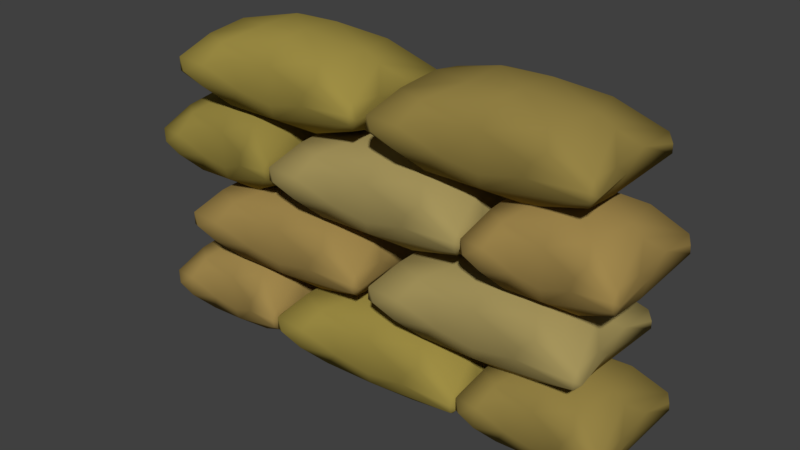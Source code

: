 # Source: Sandbag.blend  (saved by Blender 2.78.0; exported with 4.5.12 LTS)
import bpy
from mathutils import Matrix  # noqa: F401  (used for matrix-valued properties, if any)

bpy.ops.wm.read_factory_settings(use_empty=True)
scene = bpy.context.scene
scene.name = 'Scene'

# ---- collections
col_collection_1 = bpy.data.collections.new('Collection 1'); scene.collection.children.link(col_collection_1)

# ---- materials (node trees are filled in below, after node groups)
mat_material_005 = bpy.data.materials.new('Material.005')
mat_material_005.alpha_threshold = 0.0
mat_material_005.roughness = 0.5
mat_material_005.line_color = (0.0, 0.0, 0.0, 1.0)
mat_material_002 = bpy.data.materials.new('Material.002')
mat_material_002.alpha_threshold = 0.0
mat_material_002.roughness = 0.5
mat_material_002.line_color = (0.0, 0.0, 0.0, 1.0)
mat_material_003 = bpy.data.materials.new('Material.003')
mat_material_003.alpha_threshold = 0.0
mat_material_003.roughness = 0.5
mat_material_003.line_color = (0.0, 0.0, 0.0, 1.0)
mat_material_001 = bpy.data.materials.new('Material.001')
mat_material_001.alpha_threshold = 0.0
mat_material_001.roughness = 0.5
mat_material_001.line_color = (0.0, 0.0, 0.0, 1.0)
mat_material_004 = bpy.data.materials.new('Material.004')
mat_material_004.alpha_threshold = 0.0
mat_material_004.roughness = 0.5
mat_material_004.line_color = (0.0, 0.0, 0.0, 1.0)

# ---- material node trees
mat_material_005.use_nodes = True; mat_material_005.node_tree.nodes.clear()
_N = mat_material_005.node_tree.nodes; _L = mat_material_005.node_tree.links
n0 = _N.new('ShaderNodeOutputMaterial'); n0.name = 'Material Output'; n0.location = (300, 300)
n1 = _N.new('ShaderNodeBsdfDiffuse'); n1.name = 'Diffuse BSDF'; n1.location = (10, 300)
n1.inputs[0].default_value = (0.3506, 0.2412, 0.07385, 1.0)
_L.new(n1.outputs[0], n0.inputs[0])
n0.is_active_output = True
mat_material_002.use_nodes = True; mat_material_002.node_tree.nodes.clear()
_N = mat_material_002.node_tree.nodes; _L = mat_material_002.node_tree.links
n0 = _N.new('ShaderNodeOutputMaterial'); n0.name = 'Material Output'; n0.location = (300, 300)
n1 = _N.new('ShaderNodeBsdfDiffuse'); n1.name = 'Diffuse BSDF'; n1.location = (10, 300)
n1.inputs[0].default_value = (0.3032, 0.2264, 0.05984, 1.0)
_L.new(n1.outputs[0], n0.inputs[0])
n0.is_active_output = True
mat_material_003.use_nodes = True; mat_material_003.node_tree.nodes.clear()
_N = mat_material_003.node_tree.nodes; _L = mat_material_003.node_tree.links
n0 = _N.new('ShaderNodeOutputMaterial'); n0.name = 'Material Output'; n0.location = (300, 300)
n1 = _N.new('ShaderNodeBsdfDiffuse'); n1.name = 'Diffuse BSDF'; n1.location = (10, 300)
n1.inputs[0].default_value = (0.2957, 0.2317, 0.05134, 1.0)
_L.new(n1.outputs[0], n0.inputs[0])
n0.is_active_output = True
mat_material_001.use_nodes = True; mat_material_001.node_tree.nodes.clear()
_N = mat_material_001.node_tree.nodes; _L = mat_material_001.node_tree.links
n0 = _N.new('ShaderNodeOutputMaterial'); n0.name = 'Material Output'; n0.location = (300, 300)
n1 = _N.new('ShaderNodeBsdfDiffuse'); n1.name = 'Diffuse BSDF'; n1.location = (10, 300)
n1.inputs[0].default_value = (0.3424, 0.268, 0.0586, 1.0)
_L.new(n1.outputs[0], n0.inputs[0])
n0.is_active_output = True
mat_material_004.use_nodes = True; mat_material_004.node_tree.nodes.clear()
_N = mat_material_004.node_tree.nodes; _L = mat_material_004.node_tree.links
n0 = _N.new('ShaderNodeOutputMaterial'); n0.name = 'Material Output'; n0.location = (300, 300)
n1 = _N.new('ShaderNodeBsdfDiffuse'); n1.name = 'Diffuse BSDF'; n1.location = (10, 300)
n1.inputs[0].default_value = (0.3757, 0.2966, 0.1066, 1.0)
_L.new(n1.outputs[0], n0.inputs[0])
n0.is_active_output = True

# ---- world
world_world = bpy.data.worlds.new('World'); scene.world = world_world
world_world.color = (0.05088, 0.05088, 0.05088)
world_world.use_sun_shadow = False
world_world.sun_shadow_jitter_overblur = 0.0
world_world.cycles.sampling_method = 'MANUAL'

# ---- meshes
me_cube_013 = bpy.data.meshes.new('Cube.013')
me_cube_013.from_pydata([(-0.6338, -0.7944, 0.2427), (-0.01603, -0.7232, -0.2948), (-0.8601, 0.7085, -0.4503), (-0.05845, -0.6187, -0.5222), (0.532, 0.5873, -0.5594), (0.1031, 0.2668, -0.7232), (0.5338, -0.415, -0.6512), (1.64, 0.884, -0.1026), (1.364, 0.03884, -0.427), (1.466, -0.6799, -0.2915), (-0.9629, 0.8812, 0.1978), (-0.1645, 0.6575, 0.4702), (-0.8817, -0.7435, 0.4259), (0.2777, 0.33, 0.6938), (0.2179, -0.2457, 0.709), (0.9181, 0.6457, 0.5074), (1.132, -0.04658, 0.5652), (1.574, 0.8775, 0.1592), (1.363, -0.04167, 0.4277), (-1.638, -0.812, 0.09497), (1.665, 0.8212, 0.04985), (1.532, -0.2601, 0.08462), (-1.449, 0.01806, 0.2913), (-1.367, 0.2864, -0.4221), (1.66, -0.8334, -0.04697), (1.509, 0.05946, -0.108), (-1.632, -0.8863, -0.1081), (-1.075, -0.9447, 0.1064), (0.6843, -0.8215, -0.09986), (1.493, 0.9273, -0.0677), (0.737, 0.7863, 0.3554), (-1.526, 0.2664, -0.1384), (-1.243, 0.00626, 0.5298), (-1.255, -0.1215, -0.5304), (-0.3735, -0.2775, -0.6881), (-0.5363, 0.5475, 0.5888), (-0.4363, -0.3645, 0.6671), (0.8566, -0.6411, 0.5178), (0.9785, -0.8382, 0.2974), (-1.58, -0.9311, 0.1226), (-0.007495, 0.7313, 0.2027), (1.585, -0.893, -0.1167), (-1.627, 0.8949, -0.103), (0.5408, 0.7969, -0.239), (-0.8743, 0.8645, -0.2022), (-1.131, -0.9391, -0.2126), (-1.455, -0.9855, -0.05309), (1.588, -0.9369, 0.02792), (-1.525, -0.2502, -0.1191), (1.536, 0.3328, 0.1352), (1.597, -0.8321, 0.1734), (0.03402, -0.5576, 0.584), (0.01231, -0.7234, 0.2605), (-0.4862, 0.3344, 0.6661), (-1.279, 0.528, 0.4336), (-1.377, -0.5174, 0.4035), (1.259, 0.5116, -0.4469), (1.144, 0.04008, -0.5635), (-0.03356, 0.7124, -0.2984), (-0.8749, 0.5616, -0.5578), (-0.8724, -0.6576, -0.5144), (0.9751, 0.8952, 0.1255), (-1.596, 0.9342, 0.07136), (0.7627, -0.8447, 0.1029), (-0.5513, -0.7912, -0.1797), (-1.519, 0.2312, 0.1551), (-1.655, 0.8128, 0.1042)], [], [(45, 46, 26), (55, 19, 39), (21, 50, 24), (43, 61, 29), (64, 52, 0), (38, 63, 47), (38, 47, 50), (0, 52, 12), (28, 3, 41), (3, 28, 1), (3, 1, 64), (64, 60, 3), (44, 2, 42), (42, 2, 59), (33, 23, 59), (60, 45, 26, 33), (59, 5, 33), (60, 33, 34), (4, 59, 2), (2, 58, 4), (5, 6, 34), (3, 60, 6), (29, 4, 43), (56, 57, 5), (6, 5, 57), (41, 3, 6), (57, 56, 8), (57, 8, 9), (9, 6, 57), (8, 56, 7), (25, 9, 8), (9, 25, 24), (39, 12, 55), (11, 44, 10), (54, 32, 53), (32, 55, 36), (14, 53, 36), (51, 36, 12), (12, 52, 51), (13, 53, 14), (36, 51, 14), (14, 51, 37), (16, 15, 13), (37, 16, 14), (16, 50, 18), (50, 16, 37), (17, 49, 20), (49, 17, 18), (50, 21, 18), (22, 48, 19), (21, 25, 49), (66, 65, 22), (22, 55, 32), (55, 22, 19), (31, 42, 23), (23, 48, 31), (33, 48, 23), (7, 20, 49), (49, 25, 7), (66, 31, 65), (31, 48, 65), (26, 19, 48), (27, 46, 45), (1, 28, 52), (63, 28, 47), (28, 41, 47), (10, 44, 62), (44, 40, 58), (40, 43, 58), (30, 43, 40), (43, 30, 61), (4, 29, 7, 56), (24, 50, 47), (39, 46, 27), (52, 28, 63), (0, 27, 64), (63, 38, 52), (12, 39, 27), (12, 27, 0), (41, 9, 24), (64, 45, 60), (44, 42, 62), (44, 58, 2), (33, 5, 34), (5, 59, 4), (6, 60, 34), (4, 58, 43), (5, 4, 56), (35, 10, 62, 54), (9, 41, 6), (8, 7, 25), (13, 15, 11, 35), (10, 35, 11), (35, 54, 53), (32, 36, 53), (36, 55, 12), (40, 44, 11), (13, 35, 53), (30, 40, 11), (15, 30, 11), (52, 38, 37, 51), (17, 15, 16, 18), (16, 13, 14), (30, 17, 61), (17, 30, 15), (37, 38, 50), (18, 21, 49), (48, 22, 65), (20, 7, 17), (62, 66, 54), (66, 22, 54), (22, 32, 54), (42, 59, 23), (26, 48, 33), (24, 25, 21), (19, 26, 39), (64, 27, 45), (64, 1, 52), (17, 7, 29), (17, 29, 61), (42, 31, 66), (66, 62, 42), (46, 39, 26), (24, 47, 41)])
me_cube_013.polygons.foreach_set('use_smooth', [True] * 124)
me_cube_013.materials.append(mat_material_005)
me_cube_013.use_remesh_preserve_volume = False
me_cube_013.use_remesh_preserve_attributes = False
me_cube_013.use_mirror_vertex_groups = False
me_cube_013.update()
me_cube_012 = bpy.data.meshes.new('Cube.012')
me_cube_012.from_pydata([(-0.6338, -0.7944, 0.2427), (-0.01603, -0.7232, -0.2948), (-0.8601, 0.7085, -0.4503), (-0.05845, -0.6187, -0.5222), (0.532, 0.5873, -0.5594), (0.1031, 0.2668, -0.7232), (0.5338, -0.415, -0.6512), (1.64, 0.884, -0.1026), (1.364, 0.03884, -0.427), (1.466, -0.6799, -0.2915), (-0.9629, 0.8812, 0.1978), (-0.1645, 0.6575, 0.4702), (-0.8817, -0.7435, 0.4259), (0.2777, 0.33, 0.6938), (0.2179, -0.2457, 0.709), (0.9181, 0.6457, 0.5074), (1.132, -0.04658, 0.5652), (1.574, 0.8775, 0.1592), (1.363, -0.04167, 0.4277), (-1.638, -0.812, 0.09497), (1.665, 0.8212, 0.04985), (1.532, -0.2601, 0.08462), (-1.449, 0.01806, 0.2913), (-1.367, 0.2864, -0.4221), (1.66, -0.8334, -0.04697), (1.509, 0.05946, -0.108), (-1.632, -0.8863, -0.1081), (-1.075, -0.9447, 0.1064), (0.6843, -0.8215, -0.09986), (1.493, 0.9273, -0.0677), (0.737, 0.7863, 0.3554), (-1.526, 0.2664, -0.1384), (-1.243, 0.00626, 0.5298), (-1.255, -0.1215, -0.5304), (-0.3735, -0.2775, -0.6881), (-0.5363, 0.5475, 0.5888), (-0.4363, -0.3645, 0.6671), (0.8566, -0.6411, 0.5178), (0.9785, -0.8382, 0.2974), (-1.58, -0.9311, 0.1226), (-0.007495, 0.7313, 0.2027), (1.585, -0.893, -0.1167), (-1.627, 0.8949, -0.103), (0.5408, 0.7969, -0.239), (-0.8743, 0.8645, -0.2022), (-1.131, -0.9391, -0.2126), (-1.455, -0.9855, -0.05309), (1.588, -0.9369, 0.02792), (-1.525, -0.2502, -0.1191), (1.536, 0.3328, 0.1352), (1.597, -0.8321, 0.1734), (0.03402, -0.5576, 0.584), (0.01231, -0.7234, 0.2605), (-0.4862, 0.3344, 0.6661), (-1.279, 0.528, 0.4336), (-1.377, -0.5174, 0.4035), (1.259, 0.5116, -0.4469), (1.144, 0.04008, -0.5635), (-0.03356, 0.7124, -0.2984), (-0.8749, 0.5616, -0.5578), (-0.8724, -0.6576, -0.5144), (0.9751, 0.8952, 0.1255), (-1.596, 0.9342, 0.07136), (0.7627, -0.8447, 0.1029), (-0.5513, -0.7912, -0.1797), (-1.519, 0.2312, 0.1551), (-1.655, 0.8128, 0.1042)], [], [(45, 46, 26), (55, 19, 39), (21, 50, 24), (43, 61, 29), (64, 52, 0), (38, 63, 47), (38, 47, 50), (0, 52, 12), (28, 3, 41), (3, 28, 1), (3, 1, 64), (64, 60, 3), (44, 2, 42), (42, 2, 59), (33, 23, 59), (60, 45, 26, 33), (59, 5, 33), (60, 33, 34), (4, 59, 2), (2, 58, 4), (5, 6, 34), (3, 60, 6), (29, 4, 43), (56, 57, 5), (6, 5, 57), (41, 3, 6), (57, 56, 8), (57, 8, 9), (9, 6, 57), (8, 56, 7), (25, 9, 8), (9, 25, 24), (39, 12, 55), (11, 44, 10), (54, 32, 53), (32, 55, 36), (14, 53, 36), (51, 36, 12), (12, 52, 51), (13, 53, 14), (36, 51, 14), (14, 51, 37), (16, 15, 13), (37, 16, 14), (16, 50, 18), (50, 16, 37), (17, 49, 20), (49, 17, 18), (50, 21, 18), (22, 48, 19), (21, 25, 49), (66, 65, 22), (22, 55, 32), (55, 22, 19), (31, 42, 23), (23, 48, 31), (33, 48, 23), (7, 20, 49), (49, 25, 7), (66, 31, 65), (31, 48, 65), (26, 19, 48), (27, 46, 45), (1, 28, 52), (63, 28, 47), (28, 41, 47), (10, 44, 62), (44, 40, 58), (40, 43, 58), (30, 43, 40), (43, 30, 61), (4, 29, 7, 56), (24, 50, 47), (39, 46, 27), (52, 28, 63), (0, 27, 64), (63, 38, 52), (12, 39, 27), (12, 27, 0), (41, 9, 24), (64, 45, 60), (44, 42, 62), (44, 58, 2), (33, 5, 34), (5, 59, 4), (6, 60, 34), (4, 58, 43), (5, 4, 56), (35, 10, 62, 54), (9, 41, 6), (8, 7, 25), (13, 15, 11, 35), (10, 35, 11), (35, 54, 53), (32, 36, 53), (36, 55, 12), (40, 44, 11), (13, 35, 53), (30, 40, 11), (15, 30, 11), (52, 38, 37, 51), (17, 15, 16, 18), (16, 13, 14), (30, 17, 61), (17, 30, 15), (37, 38, 50), (18, 21, 49), (48, 22, 65), (20, 7, 17), (62, 66, 54), (66, 22, 54), (22, 32, 54), (42, 59, 23), (26, 48, 33), (24, 25, 21), (19, 26, 39), (64, 27, 45), (64, 1, 52), (17, 7, 29), (17, 29, 61), (42, 31, 66), (66, 62, 42), (46, 39, 26), (24, 47, 41)])
me_cube_012.polygons.foreach_set('use_smooth', [True] * 124)
me_cube_012.materials.append(mat_material_002)
me_cube_012.use_remesh_preserve_volume = False
me_cube_012.use_remesh_preserve_attributes = False
me_cube_012.use_mirror_vertex_groups = False
me_cube_012.update()
me_cube_011 = bpy.data.meshes.new('Cube.011')
me_cube_011.from_pydata([(-0.6338, -0.7944, 0.2427), (-0.01603, -0.7232, -0.2948), (-0.8601, 0.7085, -0.4503), (-0.05845, -0.6187, -0.5222), (0.532, 0.5873, -0.5594), (0.1031, 0.2668, -0.7232), (0.5338, -0.415, -0.6512), (1.64, 0.884, -0.1026), (1.364, 0.03884, -0.427), (1.466, -0.6799, -0.2915), (-0.9629, 0.8812, 0.1978), (-0.1645, 0.6575, 0.4702), (-0.8817, -0.7435, 0.4259), (0.2777, 0.33, 0.6938), (0.2179, -0.2457, 0.709), (0.9181, 0.6457, 0.5074), (1.132, -0.04658, 0.5652), (1.574, 0.8775, 0.1592), (1.363, -0.04167, 0.4277), (-1.638, -0.812, 0.09497), (1.665, 0.8212, 0.04985), (1.532, -0.2601, 0.08462), (-1.449, 0.01806, 0.2913), (-1.367, 0.2864, -0.4221), (1.66, -0.8334, -0.04697), (1.509, 0.05946, -0.108), (-1.632, -0.8863, -0.1081), (-1.075, -0.9447, 0.1064), (0.6843, -0.8215, -0.09986), (1.493, 0.9273, -0.0677), (0.737, 0.7863, 0.3554), (-1.526, 0.2664, -0.1384), (-1.243, 0.00626, 0.5298), (-1.255, -0.1215, -0.5304), (-0.3735, -0.2775, -0.6881), (-0.5363, 0.5475, 0.5888), (-0.4363, -0.3645, 0.6671), (0.8566, -0.6411, 0.5178), (0.9785, -0.8382, 0.2974), (-1.58, -0.9311, 0.1226), (-0.007495, 0.7313, 0.2027), (1.585, -0.893, -0.1167), (-1.627, 0.8949, -0.103), (0.5408, 0.7969, -0.239), (-0.8743, 0.8645, -0.2022), (-1.131, -0.9391, -0.2126), (-1.455, -0.9855, -0.05309), (1.588, -0.9369, 0.02792), (-1.525, -0.2502, -0.1191), (1.536, 0.3328, 0.1352), (1.597, -0.8321, 0.1734), (0.03402, -0.5576, 0.584), (0.01231, -0.7234, 0.2605), (-0.4862, 0.3344, 0.6661), (-1.279, 0.528, 0.4336), (-1.377, -0.5174, 0.4035), (1.259, 0.5116, -0.4469), (1.144, 0.04008, -0.5635), (-0.03356, 0.7124, -0.2984), (-0.8749, 0.5616, -0.5578), (-0.8724, -0.6576, -0.5144), (0.9751, 0.8952, 0.1255), (-1.596, 0.9342, 0.07136), (0.7627, -0.8447, 0.1029), (-0.5513, -0.7912, -0.1797), (-1.519, 0.2312, 0.1551), (-1.655, 0.8128, 0.1042)], [], [(45, 46, 26), (55, 19, 39), (21, 50, 24), (43, 61, 29), (64, 52, 0), (38, 63, 47), (38, 47, 50), (0, 52, 12), (28, 3, 41), (3, 28, 1), (3, 1, 64), (64, 60, 3), (44, 2, 42), (42, 2, 59), (33, 23, 59), (60, 45, 26, 33), (59, 5, 33), (60, 33, 34), (4, 59, 2), (2, 58, 4), (5, 6, 34), (3, 60, 6), (29, 4, 43), (56, 57, 5), (6, 5, 57), (41, 3, 6), (57, 56, 8), (57, 8, 9), (9, 6, 57), (8, 56, 7), (25, 9, 8), (9, 25, 24), (39, 12, 55), (11, 44, 10), (54, 32, 53), (32, 55, 36), (14, 53, 36), (51, 36, 12), (12, 52, 51), (13, 53, 14), (36, 51, 14), (14, 51, 37), (16, 15, 13), (37, 16, 14), (16, 50, 18), (50, 16, 37), (17, 49, 20), (49, 17, 18), (50, 21, 18), (22, 48, 19), (21, 25, 49), (66, 65, 22), (22, 55, 32), (55, 22, 19), (31, 42, 23), (23, 48, 31), (33, 48, 23), (7, 20, 49), (49, 25, 7), (66, 31, 65), (31, 48, 65), (26, 19, 48), (27, 46, 45), (1, 28, 52), (63, 28, 47), (28, 41, 47), (10, 44, 62), (44, 40, 58), (40, 43, 58), (30, 43, 40), (43, 30, 61), (4, 29, 7, 56), (24, 50, 47), (39, 46, 27), (52, 28, 63), (0, 27, 64), (63, 38, 52), (12, 39, 27), (12, 27, 0), (41, 9, 24), (64, 45, 60), (44, 42, 62), (44, 58, 2), (33, 5, 34), (5, 59, 4), (6, 60, 34), (4, 58, 43), (5, 4, 56), (35, 10, 62, 54), (9, 41, 6), (8, 7, 25), (13, 15, 11, 35), (10, 35, 11), (35, 54, 53), (32, 36, 53), (36, 55, 12), (40, 44, 11), (13, 35, 53), (30, 40, 11), (15, 30, 11), (52, 38, 37, 51), (17, 15, 16, 18), (16, 13, 14), (30, 17, 61), (17, 30, 15), (37, 38, 50), (18, 21, 49), (48, 22, 65), (20, 7, 17), (62, 66, 54), (66, 22, 54), (22, 32, 54), (42, 59, 23), (26, 48, 33), (24, 25, 21), (19, 26, 39), (64, 27, 45), (64, 1, 52), (17, 7, 29), (17, 29, 61), (42, 31, 66), (66, 62, 42), (46, 39, 26), (24, 47, 41)])
me_cube_011.polygons.foreach_set('use_smooth', [True] * 124)
me_cube_011.materials.append(mat_material_003)
me_cube_011.use_remesh_preserve_volume = False
me_cube_011.use_remesh_preserve_attributes = False
me_cube_011.use_mirror_vertex_groups = False
me_cube_011.update()
me_cube_010 = bpy.data.meshes.new('Cube.010')
me_cube_010.from_pydata([(-0.6338, -0.7944, 0.2427), (-0.01603, -0.7232, -0.2948), (-0.8601, 0.7085, -0.4503), (-0.05845, -0.6187, -0.5222), (0.532, 0.5873, -0.5594), (0.1031, 0.2668, -0.7232), (0.5338, -0.415, -0.6512), (1.64, 0.884, -0.1026), (1.364, 0.03884, -0.427), (1.466, -0.6799, -0.2915), (-0.9629, 0.8812, 0.1978), (-0.1645, 0.6575, 0.4702), (-0.8817, -0.7435, 0.4259), (0.2777, 0.33, 0.6938), (0.2179, -0.2457, 0.709), (0.9181, 0.6457, 0.5074), (1.132, -0.04658, 0.5652), (1.574, 0.8775, 0.1592), (1.363, -0.04167, 0.4277), (-1.638, -0.812, 0.09497), (1.665, 0.8212, 0.04985), (1.532, -0.2601, 0.08462), (-1.449, 0.01806, 0.2913), (-1.367, 0.2864, -0.4221), (1.66, -0.8334, -0.04697), (1.509, 0.05946, -0.108), (-1.632, -0.8863, -0.1081), (-1.075, -0.9447, 0.1064), (0.6843, -0.8215, -0.09986), (1.493, 0.9273, -0.0677), (0.737, 0.7863, 0.3554), (-1.526, 0.2664, -0.1384), (-1.243, 0.00626, 0.5298), (-1.255, -0.1215, -0.5304), (-0.3735, -0.2775, -0.6881), (-0.5363, 0.5475, 0.5888), (-0.4363, -0.3645, 0.6671), (0.8566, -0.6411, 0.5178), (0.9785, -0.8382, 0.2974), (-1.58, -0.9311, 0.1226), (-0.007495, 0.7313, 0.2027), (1.585, -0.893, -0.1167), (-1.627, 0.8949, -0.103), (0.5408, 0.7969, -0.239), (-0.8743, 0.8645, -0.2022), (-1.131, -0.9391, -0.2126), (-1.455, -0.9855, -0.05309), (1.588, -0.9369, 0.02792), (-1.525, -0.2502, -0.1191), (1.536, 0.3328, 0.1352), (1.597, -0.8321, 0.1734), (0.03402, -0.5576, 0.584), (0.01231, -0.7234, 0.2605), (-0.4862, 0.3344, 0.6661), (-1.279, 0.528, 0.4336), (-1.377, -0.5174, 0.4035), (1.259, 0.5116, -0.4469), (1.144, 0.04008, -0.5635), (-0.03356, 0.7124, -0.2984), (-0.8749, 0.5616, -0.5578), (-0.8724, -0.6576, -0.5144), (0.9751, 0.8952, 0.1255), (-1.596, 0.9342, 0.07136), (0.7627, -0.8447, 0.1029), (-0.5513, -0.7912, -0.1797), (-1.519, 0.2312, 0.1551), (-1.655, 0.8128, 0.1042)], [], [(45, 46, 26), (55, 19, 39), (21, 50, 24), (43, 61, 29), (64, 52, 0), (38, 63, 47), (38, 47, 50), (0, 52, 12), (28, 3, 41), (3, 28, 1), (3, 1, 64), (64, 60, 3), (44, 2, 42), (42, 2, 59), (33, 23, 59), (60, 45, 26, 33), (59, 5, 33), (60, 33, 34), (4, 59, 2), (2, 58, 4), (5, 6, 34), (3, 60, 6), (29, 4, 43), (56, 57, 5), (6, 5, 57), (41, 3, 6), (57, 56, 8), (57, 8, 9), (9, 6, 57), (8, 56, 7), (25, 9, 8), (9, 25, 24), (39, 12, 55), (11, 44, 10), (54, 32, 53), (32, 55, 36), (14, 53, 36), (51, 36, 12), (12, 52, 51), (13, 53, 14), (36, 51, 14), (14, 51, 37), (16, 15, 13), (37, 16, 14), (16, 50, 18), (50, 16, 37), (17, 49, 20), (49, 17, 18), (50, 21, 18), (22, 48, 19), (21, 25, 49), (66, 65, 22), (22, 55, 32), (55, 22, 19), (31, 42, 23), (23, 48, 31), (33, 48, 23), (7, 20, 49), (49, 25, 7), (66, 31, 65), (31, 48, 65), (26, 19, 48), (27, 46, 45), (1, 28, 52), (63, 28, 47), (28, 41, 47), (10, 44, 62), (44, 40, 58), (40, 43, 58), (30, 43, 40), (43, 30, 61), (4, 29, 7, 56), (24, 50, 47), (39, 46, 27), (52, 28, 63), (0, 27, 64), (63, 38, 52), (12, 39, 27), (12, 27, 0), (41, 9, 24), (64, 45, 60), (44, 42, 62), (44, 58, 2), (33, 5, 34), (5, 59, 4), (6, 60, 34), (4, 58, 43), (5, 4, 56), (35, 10, 62, 54), (9, 41, 6), (8, 7, 25), (13, 15, 11, 35), (10, 35, 11), (35, 54, 53), (32, 36, 53), (36, 55, 12), (40, 44, 11), (13, 35, 53), (30, 40, 11), (15, 30, 11), (52, 38, 37, 51), (17, 15, 16, 18), (16, 13, 14), (30, 17, 61), (17, 30, 15), (37, 38, 50), (18, 21, 49), (48, 22, 65), (20, 7, 17), (62, 66, 54), (66, 22, 54), (22, 32, 54), (42, 59, 23), (26, 48, 33), (24, 25, 21), (19, 26, 39), (64, 27, 45), (64, 1, 52), (17, 7, 29), (17, 29, 61), (42, 31, 66), (66, 62, 42), (46, 39, 26), (24, 47, 41)])
me_cube_010.polygons.foreach_set('use_smooth', [True] * 124)
me_cube_010.materials.append(mat_material_002)
me_cube_010.use_remesh_preserve_volume = False
me_cube_010.use_remesh_preserve_attributes = False
me_cube_010.use_mirror_vertex_groups = False
me_cube_010.update()
me_cube_009 = bpy.data.meshes.new('Cube.009')
me_cube_009.from_pydata([(-0.6338, -0.7944, 0.2427), (-0.01603, -0.7232, -0.2948), (-0.8601, 0.7085, -0.4503), (-0.05845, -0.6187, -0.5222), (0.532, 0.5873, -0.5594), (0.1031, 0.2668, -0.7232), (0.5338, -0.415, -0.6512), (1.64, 0.884, -0.1026), (1.364, 0.03884, -0.427), (1.466, -0.6799, -0.2915), (-0.9629, 0.8812, 0.1978), (-0.1645, 0.6575, 0.4702), (-0.8817, -0.7435, 0.4259), (0.2777, 0.33, 0.6938), (0.2179, -0.2457, 0.709), (0.9181, 0.6457, 0.5074), (1.132, -0.04658, 0.5652), (1.574, 0.8775, 0.1592), (1.363, -0.04167, 0.4277), (-1.638, -0.812, 0.09497), (1.665, 0.8212, 0.04985), (1.532, -0.2601, 0.08462), (-1.449, 0.01806, 0.2913), (-1.367, 0.2864, -0.4221), (1.66, -0.8334, -0.04697), (1.509, 0.05946, -0.108), (-1.632, -0.8863, -0.1081), (-1.075, -0.9447, 0.1064), (0.6843, -0.8215, -0.09986), (1.493, 0.9273, -0.0677), (0.737, 0.7863, 0.3554), (-1.526, 0.2664, -0.1384), (-1.243, 0.00626, 0.5298), (-1.255, -0.1215, -0.5304), (-0.3735, -0.2775, -0.6881), (-0.5363, 0.5475, 0.5888), (-0.4363, -0.3645, 0.6671), (0.8566, -0.6411, 0.5178), (0.9785, -0.8382, 0.2974), (-1.58, -0.9311, 0.1226), (-0.007495, 0.7313, 0.2027), (1.585, -0.893, -0.1167), (-1.627, 0.8949, -0.103), (0.5408, 0.7969, -0.239), (-0.8743, 0.8645, -0.2022), (-1.131, -0.9391, -0.2126), (-1.455, -0.9855, -0.05309), (1.588, -0.9369, 0.02792), (-1.525, -0.2502, -0.1191), (1.536, 0.3328, 0.1352), (1.597, -0.8321, 0.1734), (0.03402, -0.5576, 0.584), (0.01231, -0.7234, 0.2605), (-0.4862, 0.3344, 0.6661), (-1.279, 0.528, 0.4336), (-1.377, -0.5174, 0.4035), (1.259, 0.5116, -0.4469), (1.144, 0.04008, -0.5635), (-0.03356, 0.7124, -0.2984), (-0.8749, 0.5616, -0.5578), (-0.8724, -0.6576, -0.5144), (0.9751, 0.8952, 0.1255), (-1.596, 0.9342, 0.07136), (0.7627, -0.8447, 0.1029), (-0.5513, -0.7912, -0.1797), (-1.519, 0.2312, 0.1551), (-1.655, 0.8128, 0.1042)], [], [(45, 46, 26), (55, 19, 39), (21, 50, 24), (43, 61, 29), (64, 52, 0), (38, 63, 47), (38, 47, 50), (0, 52, 12), (28, 3, 41), (3, 28, 1), (3, 1, 64), (64, 60, 3), (44, 2, 42), (42, 2, 59), (33, 23, 59), (60, 45, 26, 33), (59, 5, 33), (60, 33, 34), (4, 59, 2), (2, 58, 4), (5, 6, 34), (3, 60, 6), (29, 4, 43), (56, 57, 5), (6, 5, 57), (41, 3, 6), (57, 56, 8), (57, 8, 9), (9, 6, 57), (8, 56, 7), (25, 9, 8), (9, 25, 24), (39, 12, 55), (11, 44, 10), (54, 32, 53), (32, 55, 36), (14, 53, 36), (51, 36, 12), (12, 52, 51), (13, 53, 14), (36, 51, 14), (14, 51, 37), (16, 15, 13), (37, 16, 14), (16, 50, 18), (50, 16, 37), (17, 49, 20), (49, 17, 18), (50, 21, 18), (22, 48, 19), (21, 25, 49), (66, 65, 22), (22, 55, 32), (55, 22, 19), (31, 42, 23), (23, 48, 31), (33, 48, 23), (7, 20, 49), (49, 25, 7), (66, 31, 65), (31, 48, 65), (26, 19, 48), (27, 46, 45), (1, 28, 52), (63, 28, 47), (28, 41, 47), (10, 44, 62), (44, 40, 58), (40, 43, 58), (30, 43, 40), (43, 30, 61), (4, 29, 7, 56), (24, 50, 47), (39, 46, 27), (52, 28, 63), (0, 27, 64), (63, 38, 52), (12, 39, 27), (12, 27, 0), (41, 9, 24), (64, 45, 60), (44, 42, 62), (44, 58, 2), (33, 5, 34), (5, 59, 4), (6, 60, 34), (4, 58, 43), (5, 4, 56), (35, 10, 62, 54), (9, 41, 6), (8, 7, 25), (13, 15, 11, 35), (10, 35, 11), (35, 54, 53), (32, 36, 53), (36, 55, 12), (40, 44, 11), (13, 35, 53), (30, 40, 11), (15, 30, 11), (52, 38, 37, 51), (17, 15, 16, 18), (16, 13, 14), (30, 17, 61), (17, 30, 15), (37, 38, 50), (18, 21, 49), (48, 22, 65), (20, 7, 17), (62, 66, 54), (66, 22, 54), (22, 32, 54), (42, 59, 23), (26, 48, 33), (24, 25, 21), (19, 26, 39), (64, 27, 45), (64, 1, 52), (17, 7, 29), (17, 29, 61), (42, 31, 66), (66, 62, 42), (46, 39, 26), (24, 47, 41)])
me_cube_009.polygons.foreach_set('use_smooth', [True] * 124)
me_cube_009.materials.append(mat_material_001)
me_cube_009.use_remesh_preserve_volume = False
me_cube_009.use_remesh_preserve_attributes = False
me_cube_009.use_mirror_vertex_groups = False
me_cube_009.update()
me_cube_008 = bpy.data.meshes.new('Cube.008')
me_cube_008.from_pydata([(-0.6338, -0.7944, 0.2427), (-0.01603, -0.7232, -0.2948), (-0.8601, 0.7085, -0.4503), (-0.05845, -0.6187, -0.5222), (0.532, 0.5873, -0.5594), (0.1031, 0.2668, -0.7232), (0.5338, -0.415, -0.6512), (1.64, 0.884, -0.1026), (1.364, 0.03884, -0.427), (1.466, -0.6799, -0.2915), (-0.9629, 0.8812, 0.1978), (-0.1645, 0.6575, 0.4702), (-0.8817, -0.7435, 0.4259), (0.2777, 0.33, 0.6938), (0.2179, -0.2457, 0.709), (0.9181, 0.6457, 0.5074), (1.132, -0.04658, 0.5652), (1.574, 0.8775, 0.1592), (1.363, -0.04167, 0.4277), (-1.638, -0.812, 0.09497), (1.665, 0.8212, 0.04985), (1.532, -0.2601, 0.08462), (-1.449, 0.01806, 0.2913), (-1.367, 0.2864, -0.4221), (1.66, -0.8334, -0.04697), (1.509, 0.05946, -0.108), (-1.632, -0.8863, -0.1081), (-1.075, -0.9447, 0.1064), (0.6843, -0.8215, -0.09986), (1.493, 0.9273, -0.0677), (0.737, 0.7863, 0.3554), (-1.526, 0.2664, -0.1384), (-1.243, 0.00626, 0.5298), (-1.255, -0.1215, -0.5304), (-0.3735, -0.2775, -0.6881), (-0.5363, 0.5475, 0.5888), (-0.4363, -0.3645, 0.6671), (0.8566, -0.6411, 0.5178), (0.9785, -0.8382, 0.2974), (-1.58, -0.9311, 0.1226), (-0.007495, 0.7313, 0.2027), (1.585, -0.893, -0.1167), (-1.627, 0.8949, -0.103), (0.5408, 0.7969, -0.239), (-0.8743, 0.8645, -0.2022), (-1.131, -0.9391, -0.2126), (-1.455, -0.9855, -0.05309), (1.588, -0.9369, 0.02792), (-1.525, -0.2502, -0.1191), (1.536, 0.3328, 0.1352), (1.597, -0.8321, 0.1734), (0.03402, -0.5576, 0.584), (0.01231, -0.7234, 0.2605), (-0.4862, 0.3344, 0.6661), (-1.279, 0.528, 0.4336), (-1.377, -0.5174, 0.4035), (1.259, 0.5116, -0.4469), (1.144, 0.04008, -0.5635), (-0.03356, 0.7124, -0.2984), (-0.8749, 0.5616, -0.5578), (-0.8724, -0.6576, -0.5144), (0.9751, 0.8952, 0.1255), (-1.596, 0.9342, 0.07136), (0.7627, -0.8447, 0.1029), (-0.5513, -0.7912, -0.1797), (-1.519, 0.2312, 0.1551), (-1.655, 0.8128, 0.1042)], [], [(45, 46, 26), (55, 19, 39), (21, 50, 24), (43, 61, 29), (64, 52, 0), (38, 63, 47), (38, 47, 50), (0, 52, 12), (28, 3, 41), (3, 28, 1), (3, 1, 64), (64, 60, 3), (44, 2, 42), (42, 2, 59), (33, 23, 59), (60, 45, 26, 33), (59, 5, 33), (60, 33, 34), (4, 59, 2), (2, 58, 4), (5, 6, 34), (3, 60, 6), (29, 4, 43), (56, 57, 5), (6, 5, 57), (41, 3, 6), (57, 56, 8), (57, 8, 9), (9, 6, 57), (8, 56, 7), (25, 9, 8), (9, 25, 24), (39, 12, 55), (11, 44, 10), (54, 32, 53), (32, 55, 36), (14, 53, 36), (51, 36, 12), (12, 52, 51), (13, 53, 14), (36, 51, 14), (14, 51, 37), (16, 15, 13), (37, 16, 14), (16, 50, 18), (50, 16, 37), (17, 49, 20), (49, 17, 18), (50, 21, 18), (22, 48, 19), (21, 25, 49), (66, 65, 22), (22, 55, 32), (55, 22, 19), (31, 42, 23), (23, 48, 31), (33, 48, 23), (7, 20, 49), (49, 25, 7), (66, 31, 65), (31, 48, 65), (26, 19, 48), (27, 46, 45), (1, 28, 52), (63, 28, 47), (28, 41, 47), (10, 44, 62), (44, 40, 58), (40, 43, 58), (30, 43, 40), (43, 30, 61), (4, 29, 7, 56), (24, 50, 47), (39, 46, 27), (52, 28, 63), (0, 27, 64), (63, 38, 52), (12, 39, 27), (12, 27, 0), (41, 9, 24), (64, 45, 60), (44, 42, 62), (44, 58, 2), (33, 5, 34), (5, 59, 4), (6, 60, 34), (4, 58, 43), (5, 4, 56), (35, 10, 62, 54), (9, 41, 6), (8, 7, 25), (13, 15, 11, 35), (10, 35, 11), (35, 54, 53), (32, 36, 53), (36, 55, 12), (40, 44, 11), (13, 35, 53), (30, 40, 11), (15, 30, 11), (52, 38, 37, 51), (17, 15, 16, 18), (16, 13, 14), (30, 17, 61), (17, 30, 15), (37, 38, 50), (18, 21, 49), (48, 22, 65), (20, 7, 17), (62, 66, 54), (66, 22, 54), (22, 32, 54), (42, 59, 23), (26, 48, 33), (24, 25, 21), (19, 26, 39), (64, 27, 45), (64, 1, 52), (17, 7, 29), (17, 29, 61), (42, 31, 66), (66, 62, 42), (46, 39, 26), (24, 47, 41)])
me_cube_008.polygons.foreach_set('use_smooth', [True] * 124)
me_cube_008.materials.append(mat_material_004)
me_cube_008.use_remesh_preserve_volume = False
me_cube_008.use_remesh_preserve_attributes = False
me_cube_008.use_mirror_vertex_groups = False
me_cube_008.update()
me_cube_006 = bpy.data.meshes.new('Cube.006')
me_cube_006.from_pydata([(-0.6338, -0.7944, 0.2427), (-0.01603, -0.7232, -0.2948), (-0.8601, 0.7085, -0.4503), (-0.05845, -0.6187, -0.5222), (0.532, 0.5873, -0.5594), (0.1031, 0.2668, -0.7232), (0.5338, -0.415, -0.6512), (1.64, 0.884, -0.1026), (1.364, 0.03884, -0.427), (1.466, -0.6799, -0.2915), (-0.9629, 0.8812, 0.1978), (-0.1645, 0.6575, 0.4702), (-0.8817, -0.7435, 0.4259), (0.2777, 0.33, 0.6938), (0.2179, -0.2457, 0.709), (0.9181, 0.6457, 0.5074), (1.132, -0.04658, 0.5652), (1.574, 0.8775, 0.1592), (1.363, -0.04167, 0.4277), (-1.638, -0.812, 0.09497), (1.665, 0.8212, 0.04985), (1.532, -0.2601, 0.08462), (-1.449, 0.01806, 0.2913), (-1.367, 0.2864, -0.4221), (1.66, -0.8334, -0.04697), (1.509, 0.05946, -0.108), (-1.632, -0.8863, -0.1081), (-1.075, -0.9447, 0.1064), (0.6843, -0.8215, -0.09986), (1.493, 0.9273, -0.0677), (0.737, 0.7863, 0.3554), (-1.526, 0.2664, -0.1384), (-1.243, 0.00626, 0.5298), (-1.255, -0.1215, -0.5304), (-0.3735, -0.2775, -0.6881), (-0.5363, 0.5475, 0.5888), (-0.4363, -0.3645, 0.6671), (0.8566, -0.6411, 0.5178), (0.9785, -0.8382, 0.2974), (-1.58, -0.9311, 0.1226), (-0.007495, 0.7313, 0.2027), (1.585, -0.893, -0.1167), (-1.627, 0.8949, -0.103), (0.5408, 0.7969, -0.239), (-0.8743, 0.8645, -0.2022), (-1.131, -0.9391, -0.2126), (-1.455, -0.9855, -0.05309), (1.588, -0.9369, 0.02792), (-1.525, -0.2502, -0.1191), (1.536, 0.3328, 0.1352), (1.597, -0.8321, 0.1734), (0.03402, -0.5576, 0.584), (0.01231, -0.7234, 0.2605), (-0.4862, 0.3344, 0.6661), (-1.279, 0.528, 0.4336), (-1.377, -0.5174, 0.4035), (1.259, 0.5116, -0.4469), (1.144, 0.04008, -0.5635), (-0.03356, 0.7124, -0.2984), (-0.8749, 0.5616, -0.5578), (-0.8724, -0.6576, -0.5144), (0.9751, 0.8952, 0.1255), (-1.596, 0.9342, 0.07136), (0.7627, -0.8447, 0.1029), (-0.5513, -0.7912, -0.1797), (-1.519, 0.2312, 0.1551), (-1.655, 0.8128, 0.1042)], [], [(45, 46, 26), (55, 19, 39), (21, 50, 24), (43, 61, 29), (64, 52, 0), (38, 63, 47), (38, 47, 50), (0, 52, 12), (28, 3, 41), (3, 28, 1), (3, 1, 64), (64, 60, 3), (44, 2, 42), (42, 2, 59), (33, 23, 59), (60, 45, 26, 33), (59, 5, 33), (60, 33, 34), (4, 59, 2), (2, 58, 4), (5, 6, 34), (3, 60, 6), (29, 4, 43), (56, 57, 5), (6, 5, 57), (41, 3, 6), (57, 56, 8), (57, 8, 9), (9, 6, 57), (8, 56, 7), (25, 9, 8), (9, 25, 24), (39, 12, 55), (11, 44, 10), (54, 32, 53), (32, 55, 36), (14, 53, 36), (51, 36, 12), (12, 52, 51), (13, 53, 14), (36, 51, 14), (14, 51, 37), (16, 15, 13), (37, 16, 14), (16, 50, 18), (50, 16, 37), (17, 49, 20), (49, 17, 18), (50, 21, 18), (22, 48, 19), (21, 25, 49), (66, 65, 22), (22, 55, 32), (55, 22, 19), (31, 42, 23), (23, 48, 31), (33, 48, 23), (7, 20, 49), (49, 25, 7), (66, 31, 65), (31, 48, 65), (26, 19, 48), (27, 46, 45), (1, 28, 52), (63, 28, 47), (28, 41, 47), (10, 44, 62), (44, 40, 58), (40, 43, 58), (30, 43, 40), (43, 30, 61), (4, 29, 7, 56), (24, 50, 47), (39, 46, 27), (52, 28, 63), (0, 27, 64), (63, 38, 52), (12, 39, 27), (12, 27, 0), (41, 9, 24), (64, 45, 60), (44, 42, 62), (44, 58, 2), (33, 5, 34), (5, 59, 4), (6, 60, 34), (4, 58, 43), (5, 4, 56), (35, 10, 62, 54), (9, 41, 6), (8, 7, 25), (13, 15, 11, 35), (10, 35, 11), (35, 54, 53), (32, 36, 53), (36, 55, 12), (40, 44, 11), (13, 35, 53), (30, 40, 11), (15, 30, 11), (52, 38, 37, 51), (17, 15, 16, 18), (16, 13, 14), (30, 17, 61), (17, 30, 15), (37, 38, 50), (18, 21, 49), (48, 22, 65), (20, 7, 17), (62, 66, 54), (66, 22, 54), (22, 32, 54), (42, 59, 23), (26, 48, 33), (24, 25, 21), (19, 26, 39), (64, 27, 45), (64, 1, 52), (17, 7, 29), (17, 29, 61), (42, 31, 66), (66, 62, 42), (46, 39, 26), (24, 47, 41)])
me_cube_006.polygons.foreach_set('use_smooth', [True] * 124)
me_cube_006.materials.append(mat_material_005)
me_cube_006.use_remesh_preserve_volume = False
me_cube_006.use_remesh_preserve_attributes = False
me_cube_006.use_mirror_vertex_groups = False
me_cube_006.update()
me_cube_005 = bpy.data.meshes.new('Cube.005')
me_cube_005.from_pydata([(-0.6338, -0.7944, 0.2427), (-0.01603, -0.7232, -0.2948), (-0.8601, 0.7085, -0.4503), (-0.05845, -0.6187, -0.5222), (0.532, 0.5873, -0.5594), (0.1031, 0.2668, -0.7232), (0.5338, -0.415, -0.6512), (1.64, 0.884, -0.1026), (1.364, 0.03884, -0.427), (1.466, -0.6799, -0.2915), (-0.9629, 0.8812, 0.1978), (-0.1645, 0.6575, 0.4702), (-0.8817, -0.7435, 0.4259), (0.2777, 0.33, 0.6938), (0.2179, -0.2457, 0.709), (0.9181, 0.6457, 0.5074), (1.132, -0.04658, 0.5652), (1.574, 0.8775, 0.1592), (1.363, -0.04167, 0.4277), (-1.638, -0.812, 0.09497), (1.665, 0.8212, 0.04985), (1.532, -0.2601, 0.08462), (-1.449, 0.01806, 0.2913), (-1.367, 0.2864, -0.4221), (1.66, -0.8334, -0.04697), (1.509, 0.05946, -0.108), (-1.632, -0.8863, -0.1081), (-1.075, -0.9447, 0.1064), (0.6843, -0.8215, -0.09986), (1.493, 0.9273, -0.0677), (0.737, 0.7863, 0.3554), (-1.526, 0.2664, -0.1384), (-1.243, 0.00626, 0.5298), (-1.255, -0.1215, -0.5304), (-0.3735, -0.2775, -0.6881), (-0.5363, 0.5475, 0.5888), (-0.4363, -0.3645, 0.6671), (0.8566, -0.6411, 0.5178), (0.9785, -0.8382, 0.2974), (-1.58, -0.9311, 0.1226), (-0.007495, 0.7313, 0.2027), (1.585, -0.893, -0.1167), (-1.627, 0.8949, -0.103), (0.5408, 0.7969, -0.239), (-0.8743, 0.8645, -0.2022), (-1.131, -0.9391, -0.2126), (-1.455, -0.9855, -0.05309), (1.588, -0.9369, 0.02792), (-1.525, -0.2502, -0.1191), (1.536, 0.3328, 0.1352), (1.597, -0.8321, 0.1734), (0.03402, -0.5576, 0.584), (0.01231, -0.7234, 0.2605), (-0.4862, 0.3344, 0.6661), (-1.279, 0.528, 0.4336), (-1.377, -0.5174, 0.4035), (1.259, 0.5116, -0.4469), (1.144, 0.04008, -0.5635), (-0.03356, 0.7124, -0.2984), (-0.8749, 0.5616, -0.5578), (-0.8724, -0.6576, -0.5144), (0.9751, 0.8952, 0.1255), (-1.596, 0.9342, 0.07136), (0.7627, -0.8447, 0.1029), (-0.5513, -0.7912, -0.1797), (-1.519, 0.2312, 0.1551), (-1.655, 0.8128, 0.1042)], [], [(45, 46, 26), (55, 19, 39), (21, 50, 24), (43, 61, 29), (64, 52, 0), (38, 63, 47), (38, 47, 50), (0, 52, 12), (28, 3, 41), (3, 28, 1), (3, 1, 64), (64, 60, 3), (44, 2, 42), (42, 2, 59), (33, 23, 59), (60, 45, 26, 33), (59, 5, 33), (60, 33, 34), (4, 59, 2), (2, 58, 4), (5, 6, 34), (3, 60, 6), (29, 4, 43), (56, 57, 5), (6, 5, 57), (41, 3, 6), (57, 56, 8), (57, 8, 9), (9, 6, 57), (8, 56, 7), (25, 9, 8), (9, 25, 24), (39, 12, 55), (11, 44, 10), (54, 32, 53), (32, 55, 36), (14, 53, 36), (51, 36, 12), (12, 52, 51), (13, 53, 14), (36, 51, 14), (14, 51, 37), (16, 15, 13), (37, 16, 14), (16, 50, 18), (50, 16, 37), (17, 49, 20), (49, 17, 18), (50, 21, 18), (22, 48, 19), (21, 25, 49), (66, 65, 22), (22, 55, 32), (55, 22, 19), (31, 42, 23), (23, 48, 31), (33, 48, 23), (7, 20, 49), (49, 25, 7), (66, 31, 65), (31, 48, 65), (26, 19, 48), (27, 46, 45), (1, 28, 52), (63, 28, 47), (28, 41, 47), (10, 44, 62), (44, 40, 58), (40, 43, 58), (30, 43, 40), (43, 30, 61), (4, 29, 7, 56), (24, 50, 47), (39, 46, 27), (52, 28, 63), (0, 27, 64), (63, 38, 52), (12, 39, 27), (12, 27, 0), (41, 9, 24), (64, 45, 60), (44, 42, 62), (44, 58, 2), (33, 5, 34), (5, 59, 4), (6, 60, 34), (4, 58, 43), (5, 4, 56), (35, 10, 62, 54), (9, 41, 6), (8, 7, 25), (13, 15, 11, 35), (10, 35, 11), (35, 54, 53), (32, 36, 53), (36, 55, 12), (40, 44, 11), (13, 35, 53), (30, 40, 11), (15, 30, 11), (52, 38, 37, 51), (17, 15, 16, 18), (16, 13, 14), (30, 17, 61), (17, 30, 15), (37, 38, 50), (18, 21, 49), (48, 22, 65), (20, 7, 17), (62, 66, 54), (66, 22, 54), (22, 32, 54), (42, 59, 23), (26, 48, 33), (24, 25, 21), (19, 26, 39), (64, 27, 45), (64, 1, 52), (17, 7, 29), (17, 29, 61), (42, 31, 66), (66, 62, 42), (46, 39, 26), (24, 47, 41)])
me_cube_005.polygons.foreach_set('use_smooth', [True] * 124)
me_cube_005.materials.append(mat_material_005)
me_cube_005.use_remesh_preserve_volume = False
me_cube_005.use_remesh_preserve_attributes = False
me_cube_005.use_mirror_vertex_groups = False
me_cube_005.update()
me_cube_004 = bpy.data.meshes.new('Cube.004')
me_cube_004.from_pydata([(-0.6338, -0.7944, 0.2427), (-0.01603, -0.7232, -0.2948), (-0.8601, 0.7085, -0.4503), (-0.05845, -0.6187, -0.5222), (0.532, 0.5873, -0.5594), (0.1031, 0.2668, -0.7232), (0.5338, -0.415, -0.6512), (1.64, 0.884, -0.1026), (1.364, 0.03884, -0.427), (1.466, -0.6799, -0.2915), (-0.9629, 0.8812, 0.1978), (-0.1645, 0.6575, 0.4702), (-0.8817, -0.7435, 0.4259), (0.2777, 0.33, 0.6938), (0.2179, -0.2457, 0.709), (0.9181, 0.6457, 0.5074), (1.132, -0.04658, 0.5652), (1.574, 0.8775, 0.1592), (1.363, -0.04167, 0.4277), (-1.638, -0.812, 0.09497), (1.665, 0.8212, 0.04985), (1.532, -0.2601, 0.08462), (-1.449, 0.01806, 0.2913), (-1.367, 0.2864, -0.4221), (1.66, -0.8334, -0.04697), (1.509, 0.05946, -0.108), (-1.632, -0.8863, -0.1081), (-1.075, -0.9447, 0.1064), (0.6843, -0.8215, -0.09986), (1.493, 0.9273, -0.0677), (0.737, 0.7863, 0.3554), (-1.526, 0.2664, -0.1384), (-1.243, 0.00626, 0.5298), (-1.255, -0.1215, -0.5304), (-0.3735, -0.2775, -0.6881), (-0.5363, 0.5475, 0.5888), (-0.4363, -0.3645, 0.6671), (0.8566, -0.6411, 0.5178), (0.9785, -0.8382, 0.2974), (-1.58, -0.9311, 0.1226), (-0.007495, 0.7313, 0.2027), (1.585, -0.893, -0.1167), (-1.627, 0.8949, -0.103), (0.5408, 0.7969, -0.239), (-0.8743, 0.8645, -0.2022), (-1.131, -0.9391, -0.2126), (-1.455, -0.9855, -0.05309), (1.588, -0.9369, 0.02792), (-1.525, -0.2502, -0.1191), (1.536, 0.3328, 0.1352), (1.597, -0.8321, 0.1734), (0.03402, -0.5576, 0.584), (0.01231, -0.7234, 0.2605), (-0.4862, 0.3344, 0.6661), (-1.279, 0.528, 0.4336), (-1.377, -0.5174, 0.4035), (1.259, 0.5116, -0.4469), (1.144, 0.04008, -0.5635), (-0.03356, 0.7124, -0.2984), (-0.8749, 0.5616, -0.5578), (-0.8724, -0.6576, -0.5144), (0.9751, 0.8952, 0.1255), (-1.596, 0.9342, 0.07136), (0.7627, -0.8447, 0.1029), (-0.5513, -0.7912, -0.1797), (-1.519, 0.2312, 0.1551), (-1.655, 0.8128, 0.1042)], [], [(45, 46, 26), (55, 19, 39), (21, 50, 24), (43, 61, 29), (64, 52, 0), (38, 63, 47), (38, 47, 50), (0, 52, 12), (28, 3, 41), (3, 28, 1), (3, 1, 64), (64, 60, 3), (44, 2, 42), (42, 2, 59), (33, 23, 59), (60, 45, 26, 33), (59, 5, 33), (60, 33, 34), (4, 59, 2), (2, 58, 4), (5, 6, 34), (3, 60, 6), (29, 4, 43), (56, 57, 5), (6, 5, 57), (41, 3, 6), (57, 56, 8), (57, 8, 9), (9, 6, 57), (8, 56, 7), (25, 9, 8), (9, 25, 24), (39, 12, 55), (11, 44, 10), (54, 32, 53), (32, 55, 36), (14, 53, 36), (51, 36, 12), (12, 52, 51), (13, 53, 14), (36, 51, 14), (14, 51, 37), (16, 15, 13), (37, 16, 14), (16, 50, 18), (50, 16, 37), (17, 49, 20), (49, 17, 18), (50, 21, 18), (22, 48, 19), (21, 25, 49), (66, 65, 22), (22, 55, 32), (55, 22, 19), (31, 42, 23), (23, 48, 31), (33, 48, 23), (7, 20, 49), (49, 25, 7), (66, 31, 65), (31, 48, 65), (26, 19, 48), (27, 46, 45), (1, 28, 52), (63, 28, 47), (28, 41, 47), (10, 44, 62), (44, 40, 58), (40, 43, 58), (30, 43, 40), (43, 30, 61), (4, 29, 7, 56), (24, 50, 47), (39, 46, 27), (52, 28, 63), (0, 27, 64), (63, 38, 52), (12, 39, 27), (12, 27, 0), (41, 9, 24), (64, 45, 60), (44, 42, 62), (44, 58, 2), (33, 5, 34), (5, 59, 4), (6, 60, 34), (4, 58, 43), (5, 4, 56), (35, 10, 62, 54), (9, 41, 6), (8, 7, 25), (13, 15, 11, 35), (10, 35, 11), (35, 54, 53), (32, 36, 53), (36, 55, 12), (40, 44, 11), (13, 35, 53), (30, 40, 11), (15, 30, 11), (52, 38, 37, 51), (17, 15, 16, 18), (16, 13, 14), (30, 17, 61), (17, 30, 15), (37, 38, 50), (18, 21, 49), (48, 22, 65), (20, 7, 17), (62, 66, 54), (66, 22, 54), (22, 32, 54), (42, 59, 23), (26, 48, 33), (24, 25, 21), (19, 26, 39), (64, 27, 45), (64, 1, 52), (17, 7, 29), (17, 29, 61), (42, 31, 66), (66, 62, 42), (46, 39, 26), (24, 47, 41)])
me_cube_004.polygons.foreach_set('use_smooth', [True] * 124)
me_cube_004.materials.append(mat_material_004)
me_cube_004.use_remesh_preserve_volume = False
me_cube_004.use_remesh_preserve_attributes = False
me_cube_004.use_mirror_vertex_groups = False
me_cube_004.update()
me_cube_001 = bpy.data.meshes.new('Cube.001')
me_cube_001.from_pydata([(-0.6338, -0.7944, 0.2427), (-0.01603, -0.7232, -0.2948), (-0.8601, 0.7085, -0.4503), (-0.05845, -0.6187, -0.5222), (0.532, 0.5873, -0.5594), (0.1031, 0.2668, -0.7232), (0.5338, -0.415, -0.6512), (1.64, 0.884, -0.1026), (1.364, 0.03884, -0.427), (1.466, -0.6799, -0.2915), (-0.9629, 0.8812, 0.1978), (-0.1645, 0.6575, 0.4702), (-0.8817, -0.7435, 0.4259), (0.2777, 0.33, 0.6938), (0.2179, -0.2457, 0.709), (0.9181, 0.6457, 0.5074), (1.132, -0.04658, 0.5652), (1.574, 0.8775, 0.1592), (1.363, -0.04167, 0.4277), (-1.638, -0.812, 0.09497), (1.665, 0.8212, 0.04985), (1.532, -0.2601, 0.08462), (-1.449, 0.01806, 0.2913), (-1.367, 0.2864, -0.4221), (1.66, -0.8334, -0.04697), (1.509, 0.05946, -0.108), (-1.632, -0.8863, -0.1081), (-1.075, -0.9447, 0.1064), (0.6843, -0.8215, -0.09986), (1.493, 0.9273, -0.0677), (0.737, 0.7863, 0.3554), (-1.526, 0.2664, -0.1384), (-1.243, 0.00626, 0.5298), (-1.255, -0.1215, -0.5304), (-0.3735, -0.2775, -0.6881), (-0.5363, 0.5475, 0.5888), (-0.4363, -0.3645, 0.6671), (0.8566, -0.6411, 0.5178), (0.9785, -0.8382, 0.2974), (-1.58, -0.9311, 0.1226), (-0.007495, 0.7313, 0.2027), (1.585, -0.893, -0.1167), (-1.627, 0.8949, -0.103), (0.5408, 0.7969, -0.239), (-0.8743, 0.8645, -0.2022), (-1.131, -0.9391, -0.2126), (-1.455, -0.9855, -0.05309), (1.588, -0.9369, 0.02792), (-1.525, -0.2502, -0.1191), (1.536, 0.3328, 0.1352), (1.597, -0.8321, 0.1734), (0.03402, -0.5576, 0.584), (0.01231, -0.7234, 0.2605), (-0.4862, 0.3344, 0.6661), (-1.279, 0.528, 0.4336), (-1.377, -0.5174, 0.4035), (1.259, 0.5116, -0.4469), (1.144, 0.04008, -0.5635), (-0.03356, 0.7124, -0.2984), (-0.8749, 0.5616, -0.5578), (-0.8724, -0.6576, -0.5144), (0.9751, 0.8952, 0.1255), (-1.596, 0.9342, 0.07136), (0.7627, -0.8447, 0.1029), (-0.5513, -0.7912, -0.1797), (-1.519, 0.2312, 0.1551), (-1.655, 0.8128, 0.1042)], [], [(45, 46, 26), (55, 19, 39), (21, 50, 24), (43, 61, 29), (64, 52, 0), (38, 63, 47), (38, 47, 50), (0, 52, 12), (28, 3, 41), (3, 28, 1), (3, 1, 64), (64, 60, 3), (44, 2, 42), (42, 2, 59), (33, 23, 59), (60, 45, 26, 33), (59, 5, 33), (60, 33, 34), (4, 59, 2), (2, 58, 4), (5, 6, 34), (3, 60, 6), (29, 4, 43), (56, 57, 5), (6, 5, 57), (41, 3, 6), (57, 56, 8), (57, 8, 9), (9, 6, 57), (8, 56, 7), (25, 9, 8), (9, 25, 24), (39, 12, 55), (11, 44, 10), (54, 32, 53), (32, 55, 36), (14, 53, 36), (51, 36, 12), (12, 52, 51), (13, 53, 14), (36, 51, 14), (14, 51, 37), (16, 15, 13), (37, 16, 14), (16, 50, 18), (50, 16, 37), (17, 49, 20), (49, 17, 18), (50, 21, 18), (22, 48, 19), (21, 25, 49), (66, 65, 22), (22, 55, 32), (55, 22, 19), (31, 42, 23), (23, 48, 31), (33, 48, 23), (7, 20, 49), (49, 25, 7), (66, 31, 65), (31, 48, 65), (26, 19, 48), (27, 46, 45), (1, 28, 52), (63, 28, 47), (28, 41, 47), (10, 44, 62), (44, 40, 58), (40, 43, 58), (30, 43, 40), (43, 30, 61), (4, 29, 7, 56), (24, 50, 47), (39, 46, 27), (52, 28, 63), (0, 27, 64), (63, 38, 52), (12, 39, 27), (12, 27, 0), (41, 9, 24), (64, 45, 60), (44, 42, 62), (44, 58, 2), (33, 5, 34), (5, 59, 4), (6, 60, 34), (4, 58, 43), (5, 4, 56), (35, 10, 62, 54), (9, 41, 6), (8, 7, 25), (13, 15, 11, 35), (10, 35, 11), (35, 54, 53), (32, 36, 53), (36, 55, 12), (40, 44, 11), (13, 35, 53), (30, 40, 11), (15, 30, 11), (52, 38, 37, 51), (17, 15, 16, 18), (16, 13, 14), (30, 17, 61), (17, 30, 15), (37, 38, 50), (18, 21, 49), (48, 22, 65), (20, 7, 17), (62, 66, 54), (66, 22, 54), (22, 32, 54), (42, 59, 23), (26, 48, 33), (24, 25, 21), (19, 26, 39), (64, 27, 45), (64, 1, 52), (17, 7, 29), (17, 29, 61), (42, 31, 66), (66, 62, 42), (46, 39, 26), (24, 47, 41)])
me_cube_001.polygons.foreach_set('use_smooth', [True] * 124)
me_cube_001.materials.append(mat_material_001)
me_cube_001.use_remesh_preserve_volume = False
me_cube_001.use_remesh_preserve_attributes = False
me_cube_001.use_mirror_vertex_groups = False
me_cube_001.update()

# ---- objects
ob_cube_002 = bpy.data.objects.new('Cube.002', me_cube_013)
ob_cube_003 = bpy.data.objects.new('Cube.003', me_cube_012)
ob_cube_007 = bpy.data.objects.new('Cube.007', me_cube_011)
ob_cube_010 = bpy.data.objects.new('Cube.010', me_cube_010)
ob_cube_009 = bpy.data.objects.new('Cube.009', me_cube_009)
ob_cube_008 = bpy.data.objects.new('Cube.008', me_cube_008)
ob_cube_006 = bpy.data.objects.new('Cube.006', me_cube_006)
ob_cube_005 = bpy.data.objects.new('Cube.005', me_cube_005)
ob_cube_004 = bpy.data.objects.new('Cube.004', me_cube_004)
ob_cube_001 = bpy.data.objects.new('Cube.001', me_cube_001)

# ---- transforms, parenting, visibility, modifiers, constraints
ob_cube_002.location = (-1.553, 0.0, -0.002032)
ob_cube_002.scale = (0.3725, 0.5648, 0.5648)
ob_cube_002.lock_rotations_4d = False
ob_cube_002.empty_display_type = 'ARROWS'
ob_cube_002.lineart.crease_threshold = 0.0
ob_cube_003.location = (1.544, 0.0, 0.04502)
ob_cube_003.scale = (0.3725, 0.5648, 0.5648)
ob_cube_003.lock_rotations_4d = False
ob_cube_003.empty_display_type = 'ARROWS'
ob_cube_003.lineart.crease_threshold = 0.0
ob_cube_007.location = (-1.553, 0.0, 1.359)
ob_cube_007.scale = (0.3725, 0.5648, 0.5648)
ob_cube_007.lock_rotations_4d = False
ob_cube_007.empty_display_type = 'ARROWS'
ob_cube_007.lineart.crease_threshold = 0.0
ob_cube_010.location = (1.009, 0.0, 2.045)
ob_cube_010.scale = (0.5648, 0.5648, 0.5648)
ob_cube_010.lock_rotations_4d = False
ob_cube_010.empty_display_type = 'ARROWS'
ob_cube_010.lineart.crease_threshold = 0.0
ob_cube_009.location = (-0.9599, 0.0, 2.045)
ob_cube_009.scale = (0.5648, 0.5648, 0.5648)
ob_cube_009.lock_rotations_4d = False
ob_cube_009.empty_display_type = 'ARROWS'
ob_cube_009.lineart.crease_threshold = 0.0
ob_cube_008.location = (0.0, 0.0, 1.359)
ob_cube_008.scale = (0.5648, 0.5648, 0.5648)
ob_cube_008.lock_rotations_4d = False
ob_cube_008.empty_display_type = 'ARROWS'
ob_cube_008.lineart.crease_threshold = 0.0
ob_cube_006.location = (1.544, 0.0, 1.359)
ob_cube_006.scale = (0.3725, 0.5648, 0.5648)
ob_cube_006.lock_rotations_4d = False
ob_cube_006.empty_display_type = 'ARROWS'
ob_cube_006.lineart.crease_threshold = 0.0
ob_cube_005.location = (-0.9599, 0.0, 0.6671)
ob_cube_005.scale = (0.5648, 0.5648, 0.5648)
ob_cube_005.lock_rotations_4d = False
ob_cube_005.empty_display_type = 'ARROWS'
ob_cube_005.lineart.crease_threshold = 0.0
ob_cube_004.location = (1.009, 0.0, 0.6671)
ob_cube_004.scale = (0.5648, 0.5648, 0.5648)
ob_cube_004.lock_rotations_4d = False
ob_cube_004.empty_display_type = 'ARROWS'
ob_cube_004.lineart.crease_threshold = 0.0
ob_cube_001.location = (0.0, 0.0, 0.0)
ob_cube_001.scale = (0.5648, 0.5648, 0.5648)
ob_cube_001.lock_rotations_4d = False
ob_cube_001.empty_display_type = 'ARROWS'
ob_cube_001.lineart.crease_threshold = 0.0

# ---- collection membership
col_collection_1.objects.link(ob_cube_002)
col_collection_1.objects.link(ob_cube_003)
col_collection_1.objects.link(ob_cube_007)
col_collection_1.objects.link(ob_cube_010)
col_collection_1.objects.link(ob_cube_009)
col_collection_1.objects.link(ob_cube_008)
col_collection_1.objects.link(ob_cube_006)
col_collection_1.objects.link(ob_cube_005)
col_collection_1.objects.link(ob_cube_004)
col_collection_1.objects.link(ob_cube_001)

# ---- scene / render settings (as saved in the file)
scene.frame_start = 1; scene.frame_end = 250; scene.frame_set(0)
scene.render.engine = 'CYCLES'
scene.render.resolution_percentage = 50
scene.render.dither_intensity = 0.0
scene.cycles.use_denoising = False
scene.cycles.samples = 128
scene.cycles.sampling_pattern = 'TABULATED_SOBOL'
scene.cycles.light_sampling_threshold = 0.0
scene.cycles.use_adaptive_sampling = False
scene.cycles.use_light_tree = False
scene.cycles.blur_glossy = 0.0
scene.cycles.sample_clamp_indirect = 0.0
scene.view_settings.view_transform = 'Standard'
bpy.context.view_layer.update()

# ---- added for rendering (the .blend has no active camera and no usable light): camera, sun
cam_auto = bpy.data.cameras.new('AutoCamera')
cam_auto.lens = 50.0
cam_auto.sensor_width = 36.0
cam_auto.clip_end = 1000.0
ob_auto_camera = bpy.data.objects.new('AutoCamera', cam_auto)
scene.collection.objects.link(ob_auto_camera)
ob_auto_camera.location = (4.90223, -5.90024, 4.94104)
ob_auto_camera.rotation_euler = (1.09748, -7.21219e-08, 0.694738)
scene.camera = ob_auto_camera
light_auto_sun = bpy.data.lights.new('AutoSun', 'SUN')
light_auto_sun.energy = 3.0
light_auto_sun.angle = 0.0523599
ob_auto_sun = bpy.data.objects.new('AutoSun', light_auto_sun)
scene.collection.objects.link(ob_auto_sun)
ob_auto_sun.rotation_euler = (0.872665, 0.174533, 0.523599)
bpy.context.view_layer.update()
